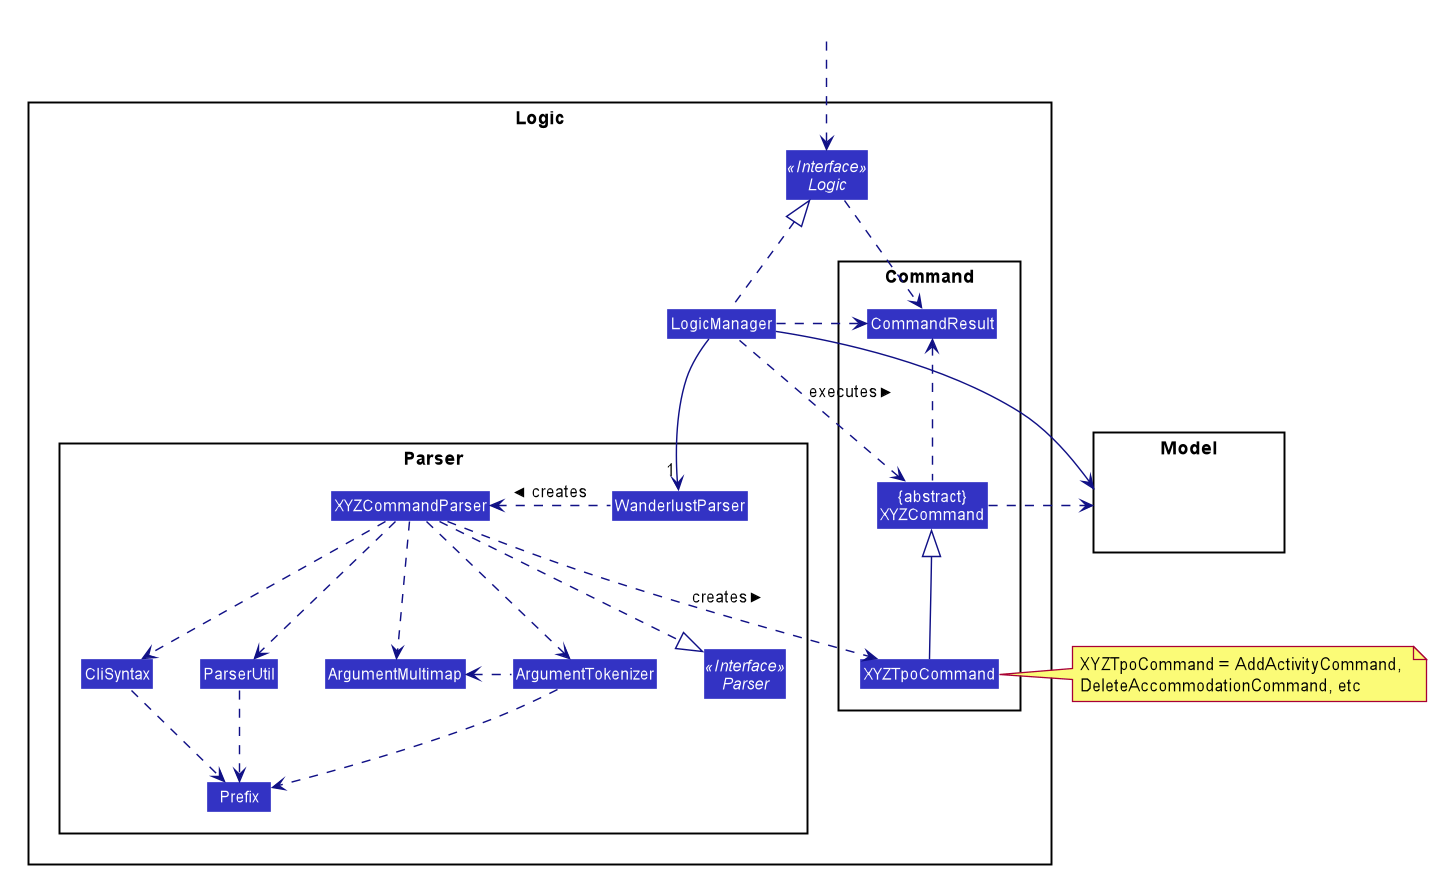

The diagram above was rendered by PlantUML. Its source (embedded in the PNG):
@startuml








skinparam BackgroundColor #FFFFFFF

skinparam Shadowing false

skinparam Class {
    FontColor #FFFFFF
    BorderThickness 1
    BorderColor #FFFFFF
    StereotypeFontColor #FFFFFF
    FontName Arial
}

skinparam Actor {
    BorderColor #000000
    Color #000000
    FontName Arial
}

skinparam Sequence {
    MessageAlign center
    BoxFontSize 15
    BoxPadding 0
    BoxFontColor #FFFFFF
    FontName Arial
}

skinparam Participant {
    FontColor #FFFFFFF
    Padding 20
}

skinparam MinClassWidth 50
skinparam ParticipantPadding 10
skinparam Shadowing false
skinparam DefaultTextAlignment center
skinparam packageStyle Rectangle

hide footbox
hide members
hide circle
skinparam arrowThickness 1.1
skinparam arrowColor #101086
skinparam classBackgroundColor #3333C4

package Logic {

package Parser {
Interface Parser <<Interface>>
Class WanderlustParser
Class XYZCommandParser
Class CliSyntax
Class ParserUtil
Class ArgumentMultimap
Class ArgumentTokenizer
Class Prefix
}

package Command {
Class XYZTpoCommand
Class CommandResult
Class "{abstract}\nXYZCommand" as Command
}

Interface Logic <<Interface>>
Class LogicManager
}

package Model{
Class HiddenModel #FFFFFF
}

Class HiddenOutside #FFFFFF
HiddenOutside ..> Logic

LogicManager .up.|> Logic
LogicManager -->"1" WanderlustParser
WanderlustParser .left.> XYZCommandParser: creates >

XYZCommandParser ..> XYZTpoCommand : creates >
XYZCommandParser ..|> Parser
XYZCommandParser ..> ArgumentMultimap
XYZCommandParser ..> ArgumentTokenizer
ArgumentTokenizer .left.> ArgumentMultimap
XYZCommandParser ..> CliSyntax
CliSyntax ..> Prefix
XYZCommandParser ..> ParserUtil
ParserUtil .down.> Prefix
ArgumentTokenizer .down.> Prefix
XYZTpoCommand -up-|> Command
LogicManager .left.> Command : executes >

LogicManager --> Model
Command .right.> Model
note right of XYZTpoCommand: XYZTpoCommand = AddActivityCommand, \nDeleteAccommodationCommand, etc

Logic ..> CommandResult
LogicManager .down.> CommandResult
Command .up.> CommandResult
CommandResult -[hidden]-> Parser
@enduml